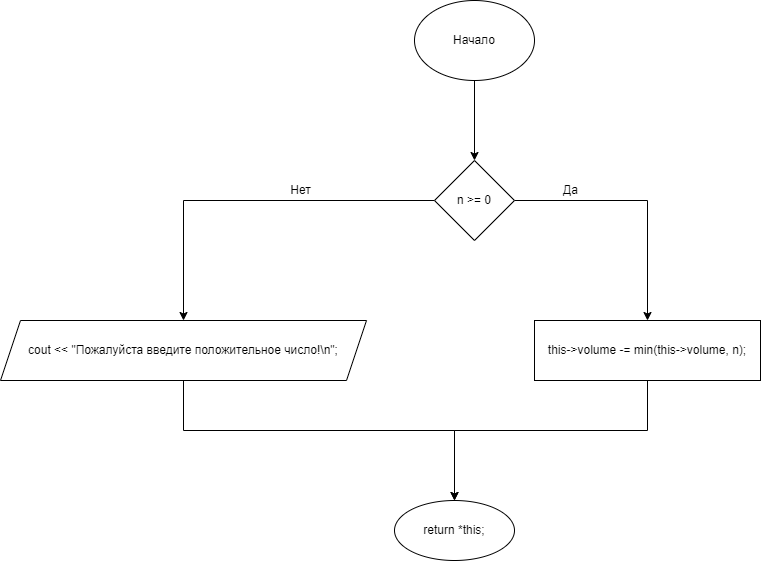

The diagram above was exported from draw.io. Its source (the exported page's mxGraphModel, read from the mxfile embedded in the PNG):
<mxGraphModel dx="1865" dy="649" grid="1" gridSize="10" guides="1" tooltips="1" connect="1" arrows="1" fold="1" page="1" pageScale="1" pageWidth="827" pageHeight="1169" math="0" shadow="0">
  <root>
    <mxCell id="0" />
    <mxCell id="1" parent="0" />
    <mxCell id="QSp3cWMZs3nVL3esE4cl-3" value="" style="edgeStyle=orthogonalEdgeStyle;rounded=0;orthogonalLoop=1;jettySize=auto;html=1;" edge="1" parent="1" source="QSp3cWMZs3nVL3esE4cl-1" target="QSp3cWMZs3nVL3esE4cl-2">
      <mxGeometry relative="1" as="geometry" />
    </mxCell>
    <mxCell id="QSp3cWMZs3nVL3esE4cl-1" value="Начало" style="ellipse;whiteSpace=wrap;html=1;" vertex="1" parent="1">
      <mxGeometry x="354" y="40" width="120" height="80" as="geometry" />
    </mxCell>
    <mxCell id="QSp3cWMZs3nVL3esE4cl-5" value="" style="edgeStyle=orthogonalEdgeStyle;rounded=0;orthogonalLoop=1;jettySize=auto;html=1;" edge="1" parent="1" source="QSp3cWMZs3nVL3esE4cl-2" target="QSp3cWMZs3nVL3esE4cl-4">
      <mxGeometry relative="1" as="geometry" />
    </mxCell>
    <mxCell id="QSp3cWMZs3nVL3esE4cl-7" value="" style="edgeStyle=orthogonalEdgeStyle;rounded=0;orthogonalLoop=1;jettySize=auto;html=1;" edge="1" parent="1" source="QSp3cWMZs3nVL3esE4cl-2" target="QSp3cWMZs3nVL3esE4cl-6">
      <mxGeometry relative="1" as="geometry" />
    </mxCell>
    <mxCell id="QSp3cWMZs3nVL3esE4cl-2" value="n &gt;= 0" style="rhombus;whiteSpace=wrap;html=1;" vertex="1" parent="1">
      <mxGeometry x="374" y="200" width="80" height="80" as="geometry" />
    </mxCell>
    <mxCell id="QSp3cWMZs3nVL3esE4cl-12" style="edgeStyle=orthogonalEdgeStyle;rounded=0;orthogonalLoop=1;jettySize=auto;html=1;entryX=0.5;entryY=0;entryDx=0;entryDy=0;" edge="1" parent="1" source="QSp3cWMZs3nVL3esE4cl-4" target="QSp3cWMZs3nVL3esE4cl-10">
      <mxGeometry relative="1" as="geometry">
        <Array as="points">
          <mxPoint x="587" y="470" />
          <mxPoint x="394" y="470" />
        </Array>
      </mxGeometry>
    </mxCell>
    <mxCell id="QSp3cWMZs3nVL3esE4cl-4" value="this-&gt;volume -= min(this-&gt;volume, n);" style="whiteSpace=wrap;html=1;" vertex="1" parent="1">
      <mxGeometry x="474" y="360" width="226" height="60" as="geometry" />
    </mxCell>
    <mxCell id="QSp3cWMZs3nVL3esE4cl-11" value="" style="edgeStyle=orthogonalEdgeStyle;rounded=0;orthogonalLoop=1;jettySize=auto;html=1;" edge="1" parent="1" source="QSp3cWMZs3nVL3esE4cl-6" target="QSp3cWMZs3nVL3esE4cl-10">
      <mxGeometry relative="1" as="geometry">
        <Array as="points">
          <mxPoint x="123" y="470" />
          <mxPoint x="394" y="470" />
        </Array>
      </mxGeometry>
    </mxCell>
    <mxCell id="QSp3cWMZs3nVL3esE4cl-6" value="cout &lt;&lt; &quot;Пожалуйста введите положительное число!\n&quot;;" style="shape=parallelogram;perimeter=parallelogramPerimeter;whiteSpace=wrap;html=1;fixedSize=1;" vertex="1" parent="1">
      <mxGeometry x="-60" y="360" width="366" height="60" as="geometry" />
    </mxCell>
    <mxCell id="QSp3cWMZs3nVL3esE4cl-10" value="return *this;" style="ellipse;whiteSpace=wrap;html=1;" vertex="1" parent="1">
      <mxGeometry x="334" y="540" width="120" height="60" as="geometry" />
    </mxCell>
    <mxCell id="QSp3cWMZs3nVL3esE4cl-13" value="Да" style="text;html=1;align=center;verticalAlign=middle;resizable=0;points=[];autosize=1;strokeColor=none;fillColor=none;" vertex="1" parent="1">
      <mxGeometry x="495" y="220" width="30" height="20" as="geometry" />
    </mxCell>
    <mxCell id="QSp3cWMZs3nVL3esE4cl-14" value="Нет" style="text;html=1;align=center;verticalAlign=middle;resizable=0;points=[];autosize=1;strokeColor=none;fillColor=none;" vertex="1" parent="1">
      <mxGeometry x="220" y="220" width="40" height="20" as="geometry" />
    </mxCell>
  </root>
</mxGraphModel>